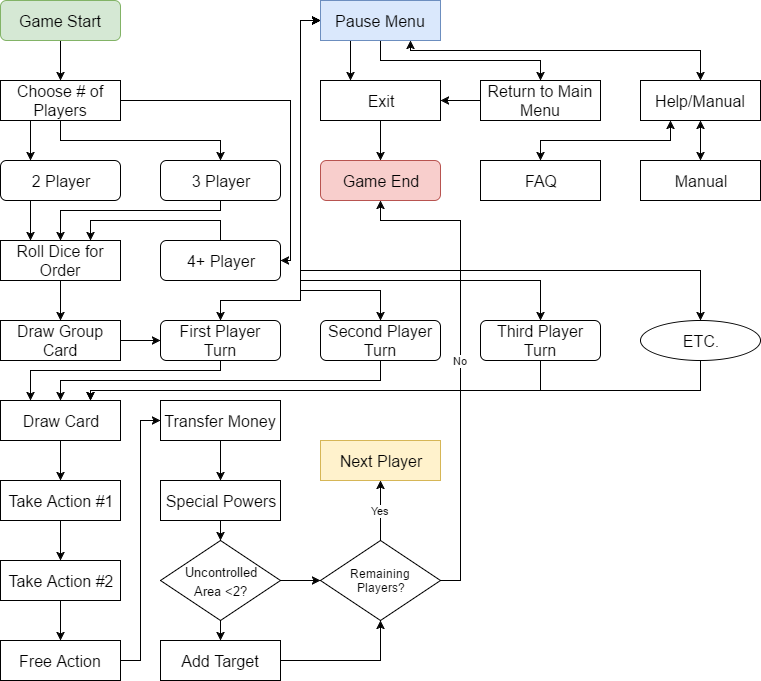

The diagram above was exported from draw.io. Its source (the exported page's mxGraphModel, read from the mxfile embedded in the PNG):
<mxGraphModel dx="760" dy="685" grid="1" gridSize="10" guides="1" tooltips="1" connect="1" arrows="1" fold="1" page="1" pageScale="1" pageWidth="850" pageHeight="1100" background="#ffffff" math="0" shadow="0">
  <root>
    <mxCell id="0" />
    <mxCell id="1" parent="0" />
    <mxCell id="41" style="edgeStyle=orthogonalEdgeStyle;rounded=0;html=1;exitX=0.5;exitY=1;entryX=0.5;entryY=0;startArrow=none;startFill=0;endArrow=classic;endFill=1;jettySize=auto;orthogonalLoop=1;fontSize=16;" parent="1" source="2" target="25" edge="1">
      <mxGeometry relative="1" as="geometry" />
    </mxCell>
    <mxCell id="2" value="Game Start" style="rounded=1;whiteSpace=wrap;html=1;labelBackgroundColor=none;fontSize=16;fillColor=#d5e8d4;strokeColor=#82b366;" parent="1" vertex="1">
      <mxGeometry x="40" y="40" width="120" height="40" as="geometry" />
    </mxCell>
    <mxCell id="54" style="edgeStyle=orthogonalEdgeStyle;rounded=0;html=1;exitX=0.25;exitY=1;entryX=0.25;entryY=0;startArrow=none;startFill=0;endArrow=classic;endFill=1;jettySize=auto;orthogonalLoop=1;fontSize=16;" parent="1" source="24" target="51" edge="1">
      <mxGeometry relative="1" as="geometry" />
    </mxCell>
    <mxCell id="24" value="2 Player" style="whiteSpace=wrap;html=1;rounded=1;labelBackgroundColor=none;fontSize=16;" parent="1" vertex="1">
      <mxGeometry x="40" y="200" width="120" height="40" as="geometry" />
    </mxCell>
    <mxCell id="82" style="edgeStyle=orthogonalEdgeStyle;rounded=0;html=1;exitX=0.25;exitY=1;entryX=0.25;entryY=0;startArrow=none;startFill=0;endArrow=classic;endFill=1;jettySize=auto;orthogonalLoop=1;fontSize=16;" parent="1" source="25" target="24" edge="1">
      <mxGeometry relative="1" as="geometry" />
    </mxCell>
    <mxCell id="83" style="edgeStyle=orthogonalEdgeStyle;rounded=0;html=1;exitX=0.5;exitY=1;entryX=0.5;entryY=0;startArrow=none;startFill=0;endArrow=classic;endFill=1;jettySize=auto;orthogonalLoop=1;fontSize=16;" parent="1" source="25" target="42" edge="1">
      <mxGeometry relative="1" as="geometry" />
    </mxCell>
    <mxCell id="86" style="edgeStyle=orthogonalEdgeStyle;rounded=0;html=1;exitX=1;exitY=0.5;entryX=1;entryY=0.5;startArrow=none;startFill=0;endArrow=classic;endFill=1;jettySize=auto;orthogonalLoop=1;fontSize=16;" parent="1" source="25" target="43" edge="1">
      <mxGeometry relative="1" as="geometry">
        <Array as="points">
          <mxPoint x="330" y="140" />
          <mxPoint x="330" y="300" />
        </Array>
      </mxGeometry>
    </mxCell>
    <mxCell id="25" value="Choose # of Players" style="whiteSpace=wrap;html=1;rounded=0;labelBackgroundColor=none;fontSize=16;" parent="1" vertex="1">
      <mxGeometry x="40" y="120" width="120" height="40" as="geometry" />
    </mxCell>
    <mxCell id="26" value="Game End" style="rounded=1;whiteSpace=wrap;html=1;labelBackgroundColor=none;fontSize=16;fillColor=#f8cecc;strokeColor=#b85450;" parent="1" vertex="1">
      <mxGeometry x="360" y="200" width="120" height="40" as="geometry" />
    </mxCell>
    <mxCell id="27" style="edgeStyle=orthogonalEdgeStyle;rounded=0;html=1;exitX=0.25;exitY=1;entryX=0.25;entryY=0;startArrow=none;startFill=0;endArrow=classic;endFill=1;jettySize=auto;orthogonalLoop=1;fontSize=16;" parent="1" source="30" target="32" edge="1">
      <mxGeometry relative="1" as="geometry" />
    </mxCell>
    <mxCell id="28" style="edgeStyle=orthogonalEdgeStyle;rounded=0;html=1;exitX=0.5;exitY=1;entryX=0.5;entryY=0;startArrow=none;startFill=0;endArrow=classic;endFill=1;jettySize=auto;orthogonalLoop=1;fontSize=16;" parent="1" source="30" target="34" edge="1">
      <mxGeometry relative="1" as="geometry">
        <Array as="points">
          <mxPoint x="420" y="100" />
          <mxPoint x="580" y="100" />
        </Array>
      </mxGeometry>
    </mxCell>
    <mxCell id="29" style="edgeStyle=orthogonalEdgeStyle;rounded=0;html=1;exitX=0.75;exitY=1;entryX=0.5;entryY=0;startArrow=classic;startFill=1;endArrow=classic;endFill=1;jettySize=auto;orthogonalLoop=1;fontSize=16;" parent="1" source="30" target="37" edge="1">
      <mxGeometry relative="1" as="geometry">
        <Array as="points">
          <mxPoint x="450" y="90" />
          <mxPoint x="740" y="90" />
        </Array>
      </mxGeometry>
    </mxCell>
    <mxCell id="30" value="Pause Menu" style="whiteSpace=wrap;html=1;rounded=0;labelBackgroundColor=none;fontSize=16;fillColor=#dae8fc;strokeColor=#6c8ebf;" parent="1" vertex="1">
      <mxGeometry x="360" y="40" width="120" height="40" as="geometry" />
    </mxCell>
    <mxCell id="31" style="edgeStyle=orthogonalEdgeStyle;rounded=0;html=1;exitX=0.5;exitY=1;entryX=0.5;entryY=0;startArrow=none;startFill=0;endArrow=classic;endFill=1;jettySize=auto;orthogonalLoop=1;fontSize=16;" parent="1" source="32" target="26" edge="1">
      <mxGeometry relative="1" as="geometry" />
    </mxCell>
    <mxCell id="32" value="Exit" style="whiteSpace=wrap;html=1;rounded=0;labelBackgroundColor=none;fontSize=16;" parent="1" vertex="1">
      <mxGeometry x="360" y="120" width="120" height="40" as="geometry" />
    </mxCell>
    <mxCell id="33" style="edgeStyle=orthogonalEdgeStyle;rounded=0;html=1;exitX=0;exitY=0.5;entryX=1;entryY=0.5;startArrow=none;startFill=0;endArrow=classic;endFill=1;jettySize=auto;orthogonalLoop=1;fontSize=16;" parent="1" source="34" target="32" edge="1">
      <mxGeometry relative="1" as="geometry" />
    </mxCell>
    <mxCell id="34" value="Return to Main Menu" style="whiteSpace=wrap;html=1;rounded=0;labelBackgroundColor=none;fontSize=16;" parent="1" vertex="1">
      <mxGeometry x="520" y="120" width="120" height="40" as="geometry" />
    </mxCell>
    <mxCell id="35" style="edgeStyle=orthogonalEdgeStyle;rounded=0;html=1;exitX=0.25;exitY=1;entryX=0.5;entryY=0;startArrow=classic;startFill=1;endArrow=classic;endFill=1;jettySize=auto;orthogonalLoop=1;fontSize=16;" parent="1" source="37" target="38" edge="1">
      <mxGeometry relative="1" as="geometry" />
    </mxCell>
    <mxCell id="36" style="edgeStyle=orthogonalEdgeStyle;rounded=0;html=1;exitX=0.5;exitY=1;entryX=0.5;entryY=0;startArrow=classic;startFill=1;endArrow=classic;endFill=1;jettySize=auto;orthogonalLoop=1;fontSize=16;" parent="1" source="37" target="39" edge="1">
      <mxGeometry relative="1" as="geometry" />
    </mxCell>
    <mxCell id="37" value="Help/Manual" style="whiteSpace=wrap;html=1;rounded=0;labelBackgroundColor=none;fontSize=16;" parent="1" vertex="1">
      <mxGeometry x="680" y="120" width="120" height="40" as="geometry" />
    </mxCell>
    <mxCell id="38" value="FAQ" style="whiteSpace=wrap;html=1;rounded=0;labelBackgroundColor=none;fontSize=16;" parent="1" vertex="1">
      <mxGeometry x="520" y="200" width="120" height="40" as="geometry" />
    </mxCell>
    <mxCell id="39" value="Manual" style="whiteSpace=wrap;html=1;rounded=0;labelBackgroundColor=none;fontSize=16;" parent="1" vertex="1">
      <mxGeometry x="680" y="200" width="120" height="40" as="geometry" />
    </mxCell>
    <mxCell id="55" style="edgeStyle=orthogonalEdgeStyle;rounded=0;html=1;exitX=0.5;exitY=1;entryX=0.5;entryY=0;startArrow=none;startFill=0;endArrow=classic;endFill=1;jettySize=auto;orthogonalLoop=1;fontSize=16;" parent="1" source="42" target="51" edge="1">
      <mxGeometry relative="1" as="geometry">
        <Array as="points">
          <mxPoint x="260" y="250" />
          <mxPoint x="100" y="250" />
        </Array>
      </mxGeometry>
    </mxCell>
    <mxCell id="42" value="3 Player" style="whiteSpace=wrap;html=1;rounded=1;labelBackgroundColor=none;fontSize=16;" parent="1" vertex="1">
      <mxGeometry x="200" y="200" width="120" height="40" as="geometry" />
    </mxCell>
    <mxCell id="43" value="4+ Player" style="whiteSpace=wrap;html=1;rounded=1;labelBackgroundColor=none;fontSize=16;" parent="1" vertex="1">
      <mxGeometry x="200" y="280" width="120" height="40" as="geometry" />
    </mxCell>
    <mxCell id="75" style="edgeStyle=orthogonalEdgeStyle;rounded=0;html=1;exitX=0.5;exitY=1;entryX=0.5;entryY=0;startArrow=none;startFill=0;endArrow=classic;endFill=1;jettySize=auto;orthogonalLoop=1;fontSize=16;" parent="1" source="51" target="74" edge="1">
      <mxGeometry relative="1" as="geometry" />
    </mxCell>
    <mxCell id="81" style="edgeStyle=orthogonalEdgeStyle;rounded=0;html=1;exitX=0.75;exitY=0;entryX=0.5;entryY=0;startArrow=classic;startFill=1;endArrow=none;endFill=0;jettySize=auto;orthogonalLoop=1;fontSize=16;" parent="1" source="51" target="43" edge="1">
      <mxGeometry relative="1" as="geometry" />
    </mxCell>
    <mxCell id="51" value="Roll Dice for Order" style="whiteSpace=wrap;html=1;rounded=0;labelBackgroundColor=none;fontSize=16;" parent="1" vertex="1">
      <mxGeometry x="40" y="280" width="120" height="40" as="geometry" />
    </mxCell>
    <mxCell id="90" style="edgeStyle=orthogonalEdgeStyle;rounded=0;html=1;exitX=0.5;exitY=0;entryX=0;entryY=0.5;startArrow=classic;startFill=1;endArrow=classic;endFill=1;jettySize=auto;orthogonalLoop=1;fontSize=16;" parent="1" source="58" target="30" edge="1">
      <mxGeometry relative="1" as="geometry">
        <Array as="points">
          <mxPoint x="260" y="340" />
          <mxPoint x="340" y="340" />
          <mxPoint x="340" y="60" />
        </Array>
      </mxGeometry>
    </mxCell>
    <mxCell id="122" style="edgeStyle=orthogonalEdgeStyle;rounded=0;html=1;exitX=0.5;exitY=1;entryX=0.25;entryY=0;jettySize=auto;orthogonalLoop=1;" edge="1" parent="1" source="58" target="73">
      <mxGeometry relative="1" as="geometry">
        <Array as="points">
          <mxPoint x="260" y="410" />
          <mxPoint x="70" y="410" />
        </Array>
      </mxGeometry>
    </mxCell>
    <mxCell id="58" value="First Player Turn" style="whiteSpace=wrap;html=1;rounded=1;labelBackgroundColor=none;fontSize=16;" parent="1" vertex="1">
      <mxGeometry x="200" y="360" width="120" height="40" as="geometry" />
    </mxCell>
    <mxCell id="91" style="edgeStyle=orthogonalEdgeStyle;rounded=0;html=1;exitX=0.5;exitY=0;entryX=0;entryY=0.5;startArrow=classic;startFill=1;endArrow=classic;endFill=1;jettySize=auto;orthogonalLoop=1;fontSize=16;" parent="1" source="61" target="30" edge="1">
      <mxGeometry relative="1" as="geometry">
        <Array as="points">
          <mxPoint x="420" y="330" />
          <mxPoint x="340" y="330" />
          <mxPoint x="340" y="60" />
        </Array>
      </mxGeometry>
    </mxCell>
    <mxCell id="123" style="edgeStyle=orthogonalEdgeStyle;rounded=0;html=1;exitX=0.5;exitY=1;entryX=0.5;entryY=0;jettySize=auto;orthogonalLoop=1;" edge="1" parent="1" source="61" target="73">
      <mxGeometry relative="1" as="geometry" />
    </mxCell>
    <mxCell id="61" value="Second Player Turn" style="whiteSpace=wrap;html=1;rounded=1;labelBackgroundColor=none;fontSize=16;" parent="1" vertex="1">
      <mxGeometry x="360" y="360" width="120" height="40" as="geometry" />
    </mxCell>
    <mxCell id="92" style="edgeStyle=orthogonalEdgeStyle;rounded=0;html=1;exitX=0.5;exitY=0;entryX=0;entryY=0.5;startArrow=classic;startFill=1;endArrow=classic;endFill=1;jettySize=auto;orthogonalLoop=1;fontSize=16;" parent="1" source="63" target="30" edge="1">
      <mxGeometry relative="1" as="geometry">
        <Array as="points">
          <mxPoint x="580" y="320" />
          <mxPoint x="340" y="320" />
          <mxPoint x="340" y="60" />
        </Array>
      </mxGeometry>
    </mxCell>
    <mxCell id="124" style="edgeStyle=orthogonalEdgeStyle;rounded=0;html=1;exitX=0.5;exitY=1;entryX=0.75;entryY=0;jettySize=auto;orthogonalLoop=1;" edge="1" parent="1" source="63" target="73">
      <mxGeometry relative="1" as="geometry">
        <Array as="points">
          <mxPoint x="580" y="430" />
          <mxPoint x="130" y="430" />
        </Array>
      </mxGeometry>
    </mxCell>
    <mxCell id="63" value="Third Player Turn" style="rounded=1;whiteSpace=wrap;html=1;labelBackgroundColor=none;fontSize=16;" parent="1" vertex="1">
      <mxGeometry x="520" y="360" width="120" height="40" as="geometry" />
    </mxCell>
    <mxCell id="93" style="edgeStyle=orthogonalEdgeStyle;rounded=0;html=1;exitX=0.5;exitY=0;entryX=0;entryY=0.5;startArrow=classic;startFill=1;endArrow=classic;endFill=1;jettySize=auto;orthogonalLoop=1;fontSize=16;" parent="1" source="64" target="30" edge="1">
      <mxGeometry relative="1" as="geometry">
        <Array as="points">
          <mxPoint x="740" y="310" />
          <mxPoint x="340" y="310" />
          <mxPoint x="340" y="60" />
        </Array>
      </mxGeometry>
    </mxCell>
    <mxCell id="125" style="edgeStyle=orthogonalEdgeStyle;rounded=0;html=1;exitX=0.5;exitY=1;entryX=0.75;entryY=0;jettySize=auto;orthogonalLoop=1;" edge="1" parent="1" source="64" target="73">
      <mxGeometry relative="1" as="geometry">
        <Array as="points">
          <mxPoint x="740" y="430" />
          <mxPoint x="130" y="430" />
        </Array>
      </mxGeometry>
    </mxCell>
    <mxCell id="64" value="ETC." style="ellipse;whiteSpace=wrap;html=1;rounded=1;labelBackgroundColor=none;fontSize=16;" parent="1" vertex="1">
      <mxGeometry x="680" y="360" width="120" height="40" as="geometry" />
    </mxCell>
    <mxCell id="100" style="edgeStyle=orthogonalEdgeStyle;rounded=0;html=1;exitX=0.5;exitY=1;entryX=0.5;entryY=0;startArrow=none;startFill=0;endArrow=classic;endFill=1;jettySize=auto;orthogonalLoop=1;fontSize=16;" parent="1" source="73" target="95" edge="1">
      <mxGeometry relative="1" as="geometry" />
    </mxCell>
    <mxCell id="73" value="Draw Card" style="whiteSpace=wrap;html=1;rounded=0;labelBackgroundColor=none;fontSize=16;" parent="1" vertex="1">
      <mxGeometry x="40" y="440" width="120" height="40" as="geometry" />
    </mxCell>
    <mxCell id="76" style="edgeStyle=orthogonalEdgeStyle;rounded=0;html=1;exitX=1;exitY=0.5;entryX=0;entryY=0.5;startArrow=none;startFill=0;endArrow=classic;endFill=1;jettySize=auto;orthogonalLoop=1;fontSize=16;" parent="1" source="74" target="58" edge="1">
      <mxGeometry relative="1" as="geometry" />
    </mxCell>
    <mxCell id="74" value="Draw Group Card" style="whiteSpace=wrap;html=1;rounded=0;labelBackgroundColor=none;fontSize=16;" parent="1" vertex="1">
      <mxGeometry x="40" y="360" width="120" height="40" as="geometry" />
    </mxCell>
    <mxCell id="102" style="edgeStyle=orthogonalEdgeStyle;rounded=0;html=1;exitX=0.5;exitY=1;entryX=0.5;entryY=0;startArrow=none;startFill=0;endArrow=classic;endFill=1;jettySize=auto;orthogonalLoop=1;fontSize=16;" parent="1" source="95" target="97" edge="1">
      <mxGeometry relative="1" as="geometry" />
    </mxCell>
    <mxCell id="95" value="Take Action #1" style="whiteSpace=wrap;html=1;rounded=0;labelBackgroundColor=none;fontSize=16;" parent="1" vertex="1">
      <mxGeometry x="40" y="520" width="120" height="40" as="geometry" />
    </mxCell>
    <mxCell id="103" style="edgeStyle=orthogonalEdgeStyle;rounded=0;html=1;exitX=0.5;exitY=1;entryX=0.5;entryY=0;startArrow=none;startFill=0;endArrow=classic;endFill=1;jettySize=auto;orthogonalLoop=1;fontSize=16;" parent="1" source="97" target="98" edge="1">
      <mxGeometry relative="1" as="geometry" />
    </mxCell>
    <mxCell id="97" value="Take Action #2" style="whiteSpace=wrap;html=1;rounded=0;labelBackgroundColor=none;fontSize=16;" parent="1" vertex="1">
      <mxGeometry x="40" y="600" width="120" height="40" as="geometry" />
    </mxCell>
    <mxCell id="104" style="edgeStyle=orthogonalEdgeStyle;rounded=0;html=1;exitX=1;exitY=0.5;entryX=0;entryY=0.5;startArrow=none;startFill=0;endArrow=classic;endFill=1;jettySize=auto;orthogonalLoop=1;fontSize=16;" parent="1" source="98" target="99" edge="1">
      <mxGeometry relative="1" as="geometry" />
    </mxCell>
    <mxCell id="98" value="Free Action" style="whiteSpace=wrap;html=1;rounded=0;labelBackgroundColor=none;fontSize=16;" parent="1" vertex="1">
      <mxGeometry x="40" y="680" width="120" height="40" as="geometry" />
    </mxCell>
    <mxCell id="109" style="edgeStyle=orthogonalEdgeStyle;rounded=0;html=1;exitX=0.5;exitY=1;entryX=0.5;entryY=0;startArrow=none;startFill=0;endArrow=classic;endFill=1;jettySize=auto;orthogonalLoop=1;fontSize=16;" parent="1" source="99" target="105" edge="1">
      <mxGeometry relative="1" as="geometry" />
    </mxCell>
    <mxCell id="99" value="Transfer Money" style="whiteSpace=wrap;html=1;rounded=0;labelBackgroundColor=none;fontSize=16;" parent="1" vertex="1">
      <mxGeometry x="200" y="440" width="120" height="40" as="geometry" />
    </mxCell>
    <mxCell id="108" style="edgeStyle=orthogonalEdgeStyle;rounded=0;html=1;exitX=0.5;exitY=1;entryX=0.5;entryY=0;startArrow=none;startFill=0;endArrow=classic;endFill=1;jettySize=auto;orthogonalLoop=1;fontSize=16;" parent="1" source="105" target="107" edge="1">
      <mxGeometry relative="1" as="geometry" />
    </mxCell>
    <mxCell id="105" value="Special Powers" style="whiteSpace=wrap;html=1;rounded=0;labelBackgroundColor=none;fontSize=16;" parent="1" vertex="1">
      <mxGeometry x="200" y="520" width="120" height="40" as="geometry" />
    </mxCell>
    <mxCell id="147" style="edgeStyle=orthogonalEdgeStyle;rounded=0;html=1;exitX=1;exitY=0.5;entryX=0.5;entryY=1;jettySize=auto;orthogonalLoop=1;" edge="1" parent="1" source="106" target="145">
      <mxGeometry relative="1" as="geometry" />
    </mxCell>
    <mxCell id="106" value="Add Target" style="whiteSpace=wrap;html=1;rounded=0;labelBackgroundColor=none;fontSize=16;" parent="1" vertex="1">
      <mxGeometry x="200" y="680" width="120" height="40" as="geometry" />
    </mxCell>
    <mxCell id="110" style="edgeStyle=orthogonalEdgeStyle;rounded=0;html=1;exitX=0.5;exitY=1;entryX=0.5;entryY=0;startArrow=none;startFill=0;endArrow=classic;endFill=1;jettySize=auto;orthogonalLoop=1;fontSize=16;" parent="1" source="107" target="106" edge="1">
      <mxGeometry relative="1" as="geometry" />
    </mxCell>
    <mxCell id="146" style="edgeStyle=orthogonalEdgeStyle;rounded=0;html=1;exitX=1;exitY=0.5;entryX=0;entryY=0.5;jettySize=auto;orthogonalLoop=1;" edge="1" parent="1" source="107" target="145">
      <mxGeometry relative="1" as="geometry" />
    </mxCell>
    <mxCell id="107" value="&lt;font style=&quot;font-size: 13px&quot;&gt;Uncontrolled&lt;/font&gt;&lt;div&gt;&lt;font style=&quot;font-size: 13px&quot;&gt;Area &amp;lt;2?&lt;/font&gt;&lt;/div&gt;" style="rhombus;whiteSpace=wrap;html=1;rounded=0;labelBackgroundColor=none;fontSize=16;" parent="1" vertex="1">
      <mxGeometry x="200" y="580" width="120" height="80" as="geometry" />
    </mxCell>
    <mxCell id="141" value="&lt;font style=&quot;font-size: 16px&quot;&gt;Next Player&lt;/font&gt;" style="whiteSpace=wrap;html=1;fillColor=#fff2cc;strokeColor=#d6b656;" vertex="1" parent="1">
      <mxGeometry x="360" y="480" width="120" height="40" as="geometry" />
    </mxCell>
    <mxCell id="148" value="Yes" style="edgeStyle=orthogonalEdgeStyle;rounded=0;html=1;exitX=0.5;exitY=0;entryX=0.5;entryY=1;jettySize=auto;orthogonalLoop=1;" edge="1" parent="1" source="145" target="141">
      <mxGeometry relative="1" as="geometry" />
    </mxCell>
    <mxCell id="149" value="No" style="edgeStyle=orthogonalEdgeStyle;rounded=0;html=1;exitX=1;exitY=0.5;entryX=0.5;entryY=1;jettySize=auto;orthogonalLoop=1;" edge="1" parent="1" source="145" target="26">
      <mxGeometry relative="1" as="geometry">
        <Array as="points">
          <mxPoint x="500" y="620" />
          <mxPoint x="500" y="260" />
          <mxPoint x="420" y="260" />
        </Array>
      </mxGeometry>
    </mxCell>
    <mxCell id="145" value="Remaining&amp;nbsp;&lt;div&gt;Players?&lt;/div&gt;" style="rhombus;whiteSpace=wrap;html=1;" vertex="1" parent="1">
      <mxGeometry x="360" y="580" width="120" height="80" as="geometry" />
    </mxCell>
  </root>
</mxGraphModel>